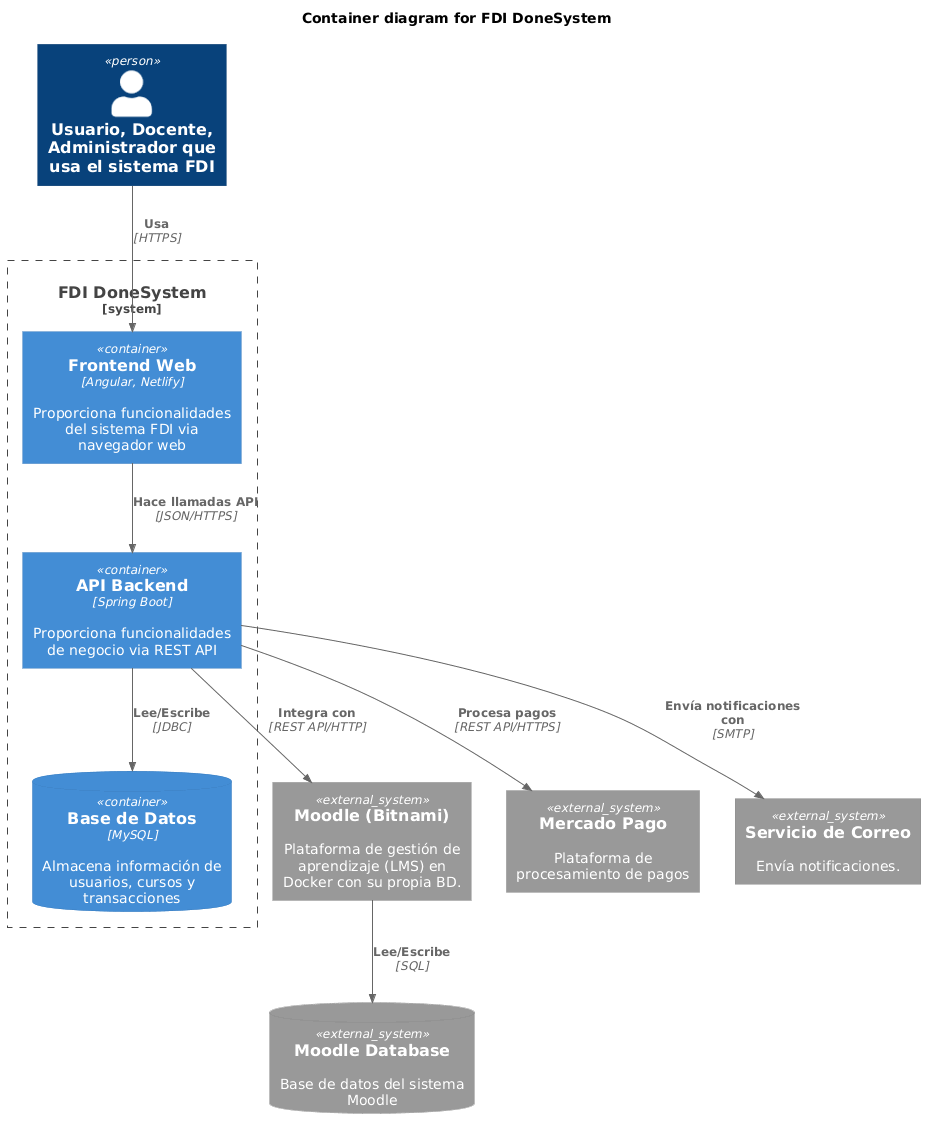

The diagram above was rendered by PlantUML. Its source (embedded in the PNG):
@startuml
!include https://raw.githubusercontent.com/plantuml-stdlib/C4-PlantUML/master/C4_Container.puml

title Container diagram for FDI DoneSystem

Person(user, "Usuario, Docente, Administrador que usa el sistema FDI")

System_Boundary(fdi, "FDI DoneSystem") {
    Container(frontend, "Frontend Web", "Angular, Netlify", "Proporciona funcionalidades del sistema FDI via navegador web")
    Container(backend, "API Backend", "Spring Boot", "Proporciona funcionalidades de negocio via REST API")
    ContainerDb(mysql, "Base de Datos", "MySQL", "Almacena información de usuarios, cursos y transacciones")
}

System_Ext(moodle, "Moodle (Bitnami)", "Plataforma de gestión de aprendizaje (LMS) en Docker con su propia BD.")
SystemDb_Ext(moodledb, "Moodle Database", "Base de datos del sistema Moodle")
System_Ext(mpago, "Mercado Pago", "Plataforma de procesamiento de pagos")
System_Ext(mail_service, "Servicio de Correo", "Envía notificaciones.")

Rel(user, frontend, "Usa", "HTTPS")
Rel(frontend, backend, "Hace llamadas API", "JSON/HTTPS")
Rel(backend, mysql, "Lee/Escribe", "JDBC")
Rel(backend, moodle, "Integra con", "REST API/HTTP")
Rel(backend, mpago, "Procesa pagos", "REST API/HTTPS")
Rel(backend, mail_service, "Envía notificaciones con", "SMTP")
Rel(moodle, moodledb, "Lee/Escribe", "SQL")
@enduml